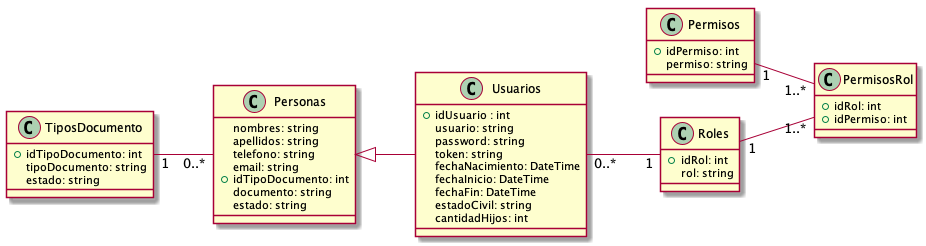

The diagram above was rendered by PlantUML. Its source (embedded in the PNG):
@startuml vistaSistema
class Personas{
   nombres: string
   apellidos: string
   telefono: string
   email: string
   +idTipoDocumento: int
   documento: string
   estado: string
}
class Usuarios {
   +idUsuario : int
   usuario: string
   password: string
   token: string
   fechaNacimiento: DateTime
   fechaInicio: DateTime
   fechaFin: DateTime
   estadoCivil: string
   cantidadHijos: int
}
class TiposDocumento{
   +idTipoDocumento: int
   tipoDocumento: string
   estado: string
}
class Permisos{
    +idPermiso: int
    permiso: string
}
class Roles{
    +idRol: int
    rol: string
}
class PermisosRol{
    +idRol: int
    +idPermiso: int
}

left to right direction
Personas <|-- Usuarios
TiposDocumento "1"--"0..*" Personas
Roles "1"  -- "1..*" PermisosRol
Permisos "1"  -- "1..*" PermisosRol
Usuarios "0..*" -- "1" Roles

@enduml